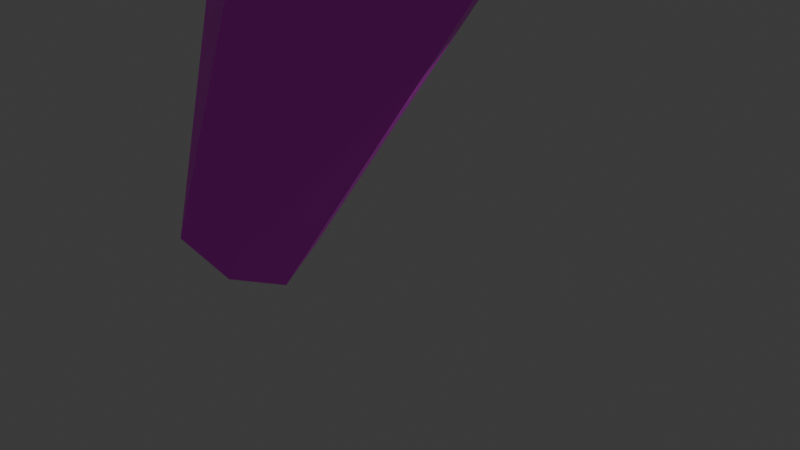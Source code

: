 # Source: torch.blend  (saved by Blender 4.3.32; exported with 4.5.12 LTS)
import bpy
from mathutils import Matrix  # noqa: F401  (used for matrix-valued properties, if any)

bpy.ops.wm.read_factory_settings(use_empty=True)
scene = bpy.context.scene
scene.name = 'Scene'

# ---- collections
col_collection = bpy.data.collections.new('Collection'); scene.collection.children.link(col_collection)

# ---- images (referenced by path relative to the original .blend; pixels are not part of the script)
import os
ASSET_DIR = os.environ.get("B2B_ASSET_DIR", "")  # directory of the original .blend (textures are referenced by path, not embedded)
HERE = os.path.dirname(os.path.abspath(__file__))  # packed textures are extracted next to this script under _unpacked/

def load_image(name, relpath, width, height, colorspace="sRGB"):
    """Load a texture the original file referenced (path relative to the .blend, or extracted next to this script)."""
    p = next((c for c in (os.path.join(HERE, relpath), os.path.join(ASSET_DIR, relpath)) if relpath and os.path.exists(c)), "")
    if p:
        img = bpy.data.images.load(p, check_existing=True)
        img.name = name
    else:  # same state as the original file: an image datablock whose file is absent (Cycles renders it pink)
        img = bpy.data.images.new(name, width, height)
        img.source = "FILE"
        img.filepath = "//" + (relpath or name)
    img.colorspace_settings.name = colorspace
    return img
img_dark_steel_png = load_image('dark_steel.png', 'dark_steel.png', 1024, 1024, 'sRGB')
img_dark_grain_png = load_image('dark_grain.png', 'dark_grain.png', 1024, 1024, 'sRGB')
img_fire_png = load_image('fire.png', 'fire.png', 1024, 1024, 'sRGB')

# ---- materials (node trees are filled in below, after node groups)
mat_metal = bpy.data.materials.new('Metal')
mat_metal.alpha_threshold = 0.0
mat_metal.roughness = 0.5
mat_metal.line_color = (0.0, 0.0, 0.0, 1.0)
mat_wood = bpy.data.materials.new('Wood')
mat_light = bpy.data.materials.new('Light')

# ---- material node trees
mat_metal.use_nodes = True; mat_metal.node_tree.nodes.clear()
_N = mat_metal.node_tree.nodes; _L = mat_metal.node_tree.links
n0 = _N.new('ShaderNodeOutputMaterial'); n0.name = 'Material Output'; n0.location = (300, 300)
n1 = _N.new('ShaderNodeBsdfPrincipled'); n1.name = 'Principled BSDF'; n1.location = (10, 300)
n1.inputs[3].default_value = 1.45
n2 = _N.new('ShaderNodeTexImage'); n2.name = 'Image Texture'; n2.location = (-280, 280)
n2.image = img_dark_steel_png
_L.new(n1.outputs[0], n0.inputs[0])
_L.new(n2.outputs[0], n1.inputs[0])
n0.is_active_output = True
mat_wood.use_nodes = True; mat_wood.node_tree.nodes.clear()
_N = mat_wood.node_tree.nodes; _L = mat_wood.node_tree.links
n0 = _N.new('ShaderNodeBsdfPrincipled'); n0.name = 'Principled BSDF'; n0.location = (10, 300)
n1 = _N.new('ShaderNodeOutputMaterial'); n1.name = 'Material Output'; n1.location = (300, 300)
n2 = _N.new('ShaderNodeTexImage'); n2.name = 'Image Texture'; n2.location = (-180, 280)
n2.image = img_dark_grain_png
_L.new(n0.outputs[0], n1.inputs[0])
_L.new(n2.outputs[0], n0.inputs[0])
n1.is_active_output = True
mat_light.use_nodes = True; mat_light.node_tree.nodes.clear()
_N = mat_light.node_tree.nodes; _L = mat_light.node_tree.links
n0 = _N.new('ShaderNodeBsdfPrincipled'); n0.name = 'Principled BSDF'; n0.location = (10, 300)
n1 = _N.new('ShaderNodeOutputMaterial'); n1.name = 'Material Output'; n1.location = (300, 300)
n2 = _N.new('ShaderNodeTexImage'); n2.name = 'Image Texture'; n2.location = (-280, 280)
n2.image = img_fire_png
_L.new(n0.outputs[0], n1.inputs[0])
_L.new(n2.outputs[0], n0.inputs[0])
n1.is_active_output = True

# ---- world
world_world = bpy.data.worlds.new('World'); scene.world = world_world
world_world.use_nodes = True; world_world.node_tree.nodes.clear()
_N = world_world.node_tree.nodes; _L = world_world.node_tree.links
n0 = _N.new('ShaderNodeOutputWorld'); n0.name = 'World Output'; n0.location = (300, 300)
n1 = _N.new('ShaderNodeBackground'); n1.name = 'Background'; n1.location = (10, 300)
n1.inputs[0].default_value = (0.05088, 0.05088, 0.05088, 1.0)
_L.new(n1.outputs[0], n0.inputs[0])
n0.is_active_output = True
world_world.color = (0.05088, 0.05088, 0.05088)
world_world.sun_shadow_jitter_overblur = 0.0

# ---- cameras
cam_camera = bpy.data.cameras.new('Camera')
cam_camera.clip_end = 100.0
cam_camera.ortho_scale = 7.314

# ---- lights
light_light = bpy.data.lights.new('Light', 'POINT')
light_light.energy = 1000.0
light_light.shadow_soft_size = 0.1

# ---- meshes
me_cube = bpy.data.meshes.new('Cube')
me_cube.from_pydata([(1.57, 1.0, 5.222), (-2.184, 0.651, -1.343), (1.57, -1.0, 5.222), (-2.184, -0.651, -1.343), (-0.2933, 1.0, 5.948), (-2.707, 0.651, -0.6772), (-0.2933, -1.0, 5.948), (-2.707, -0.651, -0.6772), (-3.011, 0.0, -0.5591), (2.036, 0.0, 5.04), (-0.7592, 0.0, 6.129), (-1.965, 0.0, -1.584), (-2.621, 0.9765, -0.8607), (0.6385, -1.5, 5.585), (-2.621, -0.9765, -0.8607), (0.6385, 1.5, 5.585), (-2.621, 0.0, -0.8607), (0.5294, -2.097, 5.304), (1.014, 1.0, 3.792), (-0.8501, -1.0, 4.518), (1.014, -1.0, 3.792), (-0.8501, 1.0, 4.518), (1.479, 0.0, 3.611), (-1.316, 0.0, 4.699), (0.08174, 1.5, 4.155), (0.08174, -1.5, 4.155), (0.6579, 1.0, 2.879), (0.6579, -1.0, 2.879), (-1.206, 1.0, 3.605), (1.124, 0.0, 2.697), (-1.672, 0.0, 3.786), (-0.2739, 1.5, 3.242), (-0.2739, -1.5, 3.242), (-1.206, -1.0, 3.605), (-1.378, -1.155, 3.59), (-0.9672, -1.155, 4.645), (1.186, -1.155, 3.807), (0.1094, -1.733, 4.226), (-0.9672, 1.155, 4.645), (0.1094, 1.733, 4.226), (-1.505, 0.0, 4.855), (1.186, 1.155, 3.807), (1.724, 0.0, 3.597), (0.775, 1.155, 2.752), (0.775, -1.155, 2.752), (-1.378, 1.155, 3.59), (1.313, 0.0, 2.542), (-1.916, 0.0, 3.8), (-0.3016, 1.733, 3.171), (-0.3016, -1.733, 3.171), (-4.786, 0.7032, 5.443), (-4.209, 1.859, 5.441), (-4.211, 1.859, 4.309), (-4.789, 0.7032, 4.31), (-0.773, -1.398, 5.812), (2.483, 0.0, 4.544), (1.832, -1.398, 4.797), (-1.424, 0.0, 6.065), (-0.773, 1.398, 5.812), (0.5294, 2.097, 5.304), (1.832, 1.398, 4.797), (-0.6999, 0.0, 7.925), (-0.04864, -1.398, 7.672), (2.556, -1.398, 6.657), (3.207, 0.0, 6.403), (1.254, -2.097, 7.164), (-0.04864, 1.398, 7.672), (1.254, 2.097, 7.164), (2.556, 1.398, 6.657), (1.412, 0.0, 7.57), (-6.086, 1.353, 5.446), (-5.508, 2.508, 5.444), (-5.511, 2.508, 4.312), (-6.089, 1.353, 4.313)], [], [(25, 13, 6, 19), (23, 10, 4, 21), (16, 11, 3, 14), (22, 9, 2, 20), (24, 15, 0, 18), (18, 0, 9, 22), (12, 1, 11, 16), (19, 6, 10, 23), (5, 12, 16, 8), (21, 4, 15, 24), (8, 16, 14, 7), (20, 2, 13, 25), (26, 31, 48, 43), (24, 18, 41, 39), (27, 29, 46, 44), (18, 22, 42, 41), (28, 30, 47, 45), (19, 23, 40, 35), (33, 32, 49, 34), (21, 24, 39, 38), (14, 32, 33, 7), (8, 30, 28, 5), (11, 29, 27, 3), (12, 31, 26, 1), (1, 26, 29, 11), (7, 33, 30, 8), (5, 28, 31, 12), (3, 27, 32, 14), (44, 36, 37, 49), (45, 38, 39, 48), (34, 35, 40, 47), (43, 41, 42, 46), (48, 39, 41, 43), (46, 42, 36, 44), (47, 40, 50, 53), (49, 37, 35, 34), (22, 20, 36, 42), (29, 26, 43, 46), (23, 21, 38, 40), (30, 33, 34, 47), (25, 19, 35, 37), (31, 28, 45, 48), (20, 25, 37, 36), (32, 27, 44, 49), (53, 50, 70, 73), (38, 45, 52, 51), (40, 38, 51, 50), (45, 47, 53, 52), (4, 10, 57, 58), (9, 0, 60, 55), (6, 13, 17, 54), (0, 15, 59, 60), (13, 2, 56, 17), (15, 4, 58, 59), (10, 6, 54, 57), (2, 9, 55, 56), (17, 56, 63, 65), (59, 58, 66, 67), (57, 54, 62, 61), (56, 55, 64, 63), (69, 61, 62, 65), (67, 66, 61, 69), (68, 67, 69, 64), (64, 69, 65, 63), (60, 59, 67, 68), (54, 17, 65, 62), (55, 60, 68, 64), (58, 57, 61, 66), (73, 70, 71, 72), (50, 51, 71, 70), (52, 53, 73, 72), (51, 52, 72, 71)])
me_cube.polygons.foreach_set('material_index', [1, 1, 1, 1, 1, 1, 1, 1, 1, 1, 1, 1, 0, 0, 0, 0, 0, 0, 0, 0, 1, 1, 1, 1, 1, 1, 1, 1, 0, 0, 0, 0, 0, 0, 0, 0, 0, 0, 0, 0, 0, 0, 0, 0, 0, 0, 0, 0, 2, 2, 2, 2, 2, 2, 2, 2, 2, 2, 2, 2, 2, 2, 2, 2, 2, 2, 2, 2, 0, 0, 0, 0])
_uv = me_cube.uv_layers.new(name='UVMap')
_uv.uv.foreach_set('vector', [0.8075, 0.3817, 1.006, 0.3852, 1.004, 0.5148, 0.8052, 0.5114, 0.8602, 0.5538, 1.045, 0.5538, 1.022, 0.4241, 0.8366, 0.4241, 0.1393, 0.5538, 0.04549, 0.5538, 0.07677, 0.6382, 0.1393, 0.6804, 0.719, 0.5538, 0.9043, 0.5538, 0.9279, 0.6834, 0.7425, 0.6834, 0.7896, 0.424, 0.9749, 0.3518, 0.9279, 0.231, 0.7425, 0.3032, 0.7425, 0.4241, 0.9279, 0.4241, 0.9043, 0.5538, 0.719, 0.5538, 0.1393, 0.4272, 0.07677, 0.4694, 0.04549, 0.5538, 0.1393, 0.5538, 0.8366, 0.6834, 1.022, 0.6834, 1.045, 0.5538, 0.8602, 0.5538, 0.1631, 0.4694, 0.1393, 0.4272, 0.1393, 0.5538, 0.1784, 0.5538, 0.8044, 0.5101, 1.003, 0.516, 1.007, 0.3865, 0.8083, 0.3805, 0.1784, 0.5538, 0.1393, 0.5538, 0.1393, 0.6804, 0.1631, 0.6382, 0.7603, 0.2612, 0.9591, 0.2641, 0.9572, 0.3938, 0.7583, 0.3908, 0.5344, 0.5, 0.5344, 0.375, 0.5344, 0.375, 0.5344, 0.5, 0.5697, 0.375, 0.5697, 0.5, 0.5697, 0.5, 0.5697, 0.375, 0.5344, 0.75, 0.5344, 0.625, 0.5344, 0.625, 0.5344, 0.75, 0.5697, 0.5, 0.5697, 0.625, 0.5697, 0.625, 0.5697, 0.5, 0.5344, 0.25, 0.5344, 0.125, 0.5344, 0.125, 0.5344, 0.25, 0.5697, 0.0, 0.5697, 0.125, 0.5697, 0.125, 0.5697, 0.0, 0.5344, 1.0, 0.5344, 0.875, 0.5344, 0.875, 0.5344, 1.0, 0.5697, 0.25, 0.5697, 0.375, 0.5697, 0.375, 0.5697, 0.25, 0.1042, 0.6459, 0.7138, 0.5842, 0.7077, 0.7137, 0.1214, 0.6658, 0.1784, 0.5538, 0.7418, 0.5538, 0.7182, 0.4241, 0.1631, 0.4694, 0.04549, 0.5538, 0.6006, 0.5538, 0.6241, 0.6834, 0.07677, 0.6382, 0.06015, 0.6034, 0.6707, 0.6551, 0.7006, 0.529, 0.04084, 0.5212, 0.07677, 0.4694, 0.6241, 0.4241, 0.6006, 0.5538, 0.04549, 0.5538, 0.1631, 0.6382, 0.7182, 0.6834, 0.7418, 0.5538, 0.1784, 0.5538, 0.1203, 0.6837, 0.7086, 0.6894, 0.7054, 0.5598, 0.1018, 0.665, 0.03973, 0.5318, 0.6994, 0.5187, 0.6735, 0.6457, 0.06162, 0.6133, 12.64, -5.286, 14.18, -1.313, 10.13, 0.2664, 8.583, -3.707, 4.529, -2.128, 6.076, 1.845, 10.13, 0.2664, 8.583, -3.707, -6.187, -2.128, -6.187, 1.845, -1.837, 2.635, -1.837, -1.338, 2.514, -5.286, 2.514, -1.313, -1.837, -2.102, -1.837, -6.075, 8.583, -3.707, 10.13, 0.2664, 14.18, -1.313, 12.64, -5.286, -1.837, -6.075, -1.837, -2.102, -6.187, -1.313, -6.187, -5.286, 2.502, -1.338, 4.049, 2.635, -8.306, 4.849, -8.316, 0.5849, 8.583, -3.707, 10.13, 0.2664, 6.076, 1.845, 4.529, -2.128, 0.5697, 0.625, 0.5697, 0.75, 0.5697, 0.75, 0.5697, 0.625, 0.5344, 0.625, 0.5344, 0.5, 0.5344, 0.5, 0.5344, 0.625, 0.5697, 0.125, 0.5697, 0.25, 0.5697, 0.25, 0.5697, 0.125, 0.5344, 0.125, 0.5344, 0.0, 0.5344, 0.0, 0.5344, 0.125, 0.5697, 0.875, 0.5697, 1.0, 0.5697, 1.0, 0.5697, 0.875, 0.5344, 0.375, 0.5344, 0.25, 0.5344, 0.25, 0.5344, 0.375, 0.5697, 0.75, 0.5697, 0.875, 0.5697, 0.875, 0.5697, 0.75, 0.5344, 0.875, 0.5344, 0.75, 0.5344, 0.75, 0.5344, 0.875, -8.316, 0.5849, -8.306, 4.849, -13.2, 4.86, -13.21, 0.5961, 6.076, 1.845, 4.529, -2.128, -6.141, 0.5799, -6.131, 4.844, 4.049, -2.36, 6.076, 1.991, -6.131, 4.639, -8.306, 0.2885, 4.529, 1.991, 2.502, -2.36, -8.316, 0.2885, -6.141, 4.639, 0.2534, 0.7159, 0.1528, 0.5, 0.009221, 0.5, 0.1498, 0.8018, 0.5, 0.2659, 0.7159, 0.305, 0.8018, 0.2134, 0.5, 0.1586, 0.2534, 0.2841, 0.4546, 0.1761, 0.431, 0.04734, 0.1498, 0.1982, 0.6558, 0.7159, 0.4546, 0.8239, 0.431, 0.9527, 0.7122, 0.8018, 0.4546, 0.1761, 0.6558, 0.2841, 0.7122, 0.1982, 0.431, 0.04734, 0.4546, 0.8239, 0.2534, 0.7159, 0.1498, 0.8018, 0.431, 0.9527, 0.1528, 0.5, 0.2534, 0.2841, 0.1498, 0.1982, 0.009221, 0.5, 0.2841, 0.305, 0.5, 0.2659, 0.5, 0.1586, 0.1982, 0.2134, 0.431, 0.3229, 0.7122, 0.2134, 0.8686, 0.6149, 0.5874, 0.7245, 0.431, 0.3229, 0.1498, 0.4324, 0.3062, 0.834, 0.5874, 0.7245, 0.5, 0.4872, 0.1982, 0.4324, 0.1982, 0.834, 0.5, 0.8887, 0.1982, 0.2134, 0.5, 0.1586, 0.5, 0.5602, 0.1982, 0.6149, 0.6216, 0.5, 0.1656, 0.5, 0.3062, 0.1982, 0.5874, 0.04734, 0.5874, 0.9527, 0.3062, 0.8018, 0.1656, 0.5, 0.6216, 0.5, 0.8686, 0.8018, 0.5874, 0.9527, 0.6216, 0.5, 1.009, 0.5, 1.009, 0.5, 0.6216, 0.5, 0.5874, 0.04734, 0.8686, 0.1982, 0.7122, 0.2134, 0.431, 0.3229, 0.5874, 0.7245, 0.8686, 0.6149, 0.1498, 0.4324, 0.431, 0.3229, 0.5874, 0.7245, 0.3062, 0.834, 0.5, 0.1586, 0.8018, 0.2134, 0.8018, 0.6149, 0.5, 0.5602, 0.8018, 0.4324, 0.5, 0.4872, 0.5, 0.8887, 0.8018, 0.834, 3.258, 0.5961, 3.258, 4.86, 7.609, 4.855, 7.609, 0.5912, -8.306, 0.2885, -6.131, 4.639, -11.03, 7.086, -13.2, 2.735, -6.141, 4.639, -8.316, 0.2885, -13.21, 2.735, -11.03, 7.086, -6.131, 4.844, -6.141, 0.5799, -11.03, 0.5912, -11.03, 4.855])
me_cube.materials.append(mat_metal)
me_cube.materials.append(mat_wood)
me_cube.materials.append(mat_light)
me_cube.use_mirror_vertex_groups = False
me_cube.update()

# ---- objects
ob_cube = bpy.data.objects.new('Cube', me_cube)
ob_light = bpy.data.objects.new('Light', light_light)
ob_camera = bpy.data.objects.new('Camera', cam_camera)

# ---- transforms, parenting, visibility, modifiers, constraints
ob_cube.location = (0.0, 0.0, 0.0)
ob_cube.lock_rotations_4d = False
ob_cube.empty_display_type = 'ARROWS'
ob_cube.lineart.crease_threshold = 0.0
ob_light.location = (4.076, 1.005, 5.904)
ob_light.rotation_euler = (0.6503, 0.05522, 1.866)
ob_light.lock_rotations_4d = False
ob_light.empty_display_type = 'ARROWS'
ob_light.color = (0.0, 0.0, 0.0, 0.0)
ob_light.lineart.crease_threshold = 0.0
ob_camera.location = (7.359, -6.926, 4.958)
ob_camera.rotation_euler = (1.109, 0.0, 0.8149)
ob_camera.lock_rotations_4d = False
ob_camera.empty_display_type = 'ARROWS'
ob_camera.color = (0.0, 0.0, 0.0, 0.0)
ob_camera.display_type = 'WIRE'
ob_camera.lineart.crease_threshold = 0.0

# ---- collection membership
col_collection.objects.link(ob_cube)
col_collection.objects.link(ob_light)
col_collection.objects.link(ob_camera)

# ---- scene / render settings (as saved in the file)
scene.camera = ob_camera
scene.frame_start = 1; scene.frame_end = 250; scene.frame_set(1)
scene.render.engine = 'BLENDER_EEVEE_NEXT'
bpy.context.view_layer.update()
